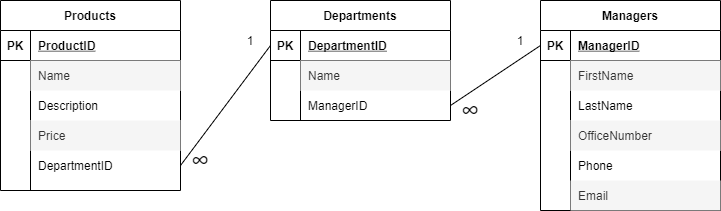

The diagram above was exported from draw.io. Its source (the exported page's mxGraphModel, read from the mxfile embedded in the PNG):
<mxGraphModel dx="868" dy="460" grid="1" gridSize="10" guides="1" tooltips="1" connect="1" arrows="1" fold="1" page="1" pageScale="1" pageWidth="850" pageHeight="1100" math="0" shadow="0">
  <root>
    <mxCell id="0" />
    <mxCell id="1" parent="0" />
    <mxCell id="naWyJz3llS_tdcK3Zfq6-2" value="Products" style="shape=table;startSize=30;container=1;collapsible=1;childLayout=tableLayout;fixedRows=1;rowLines=0;fontStyle=1;align=center;resizeLast=1;" parent="1" vertex="1">
      <mxGeometry x="20" y="80" width="180" height="190" as="geometry" />
    </mxCell>
    <mxCell id="naWyJz3llS_tdcK3Zfq6-3" value="" style="shape=partialRectangle;collapsible=0;dropTarget=0;pointerEvents=0;fillColor=none;top=0;left=0;bottom=1;right=0;points=[[0,0.5],[1,0.5]];portConstraint=eastwest;" parent="naWyJz3llS_tdcK3Zfq6-2" vertex="1">
      <mxGeometry y="30" width="180" height="30" as="geometry" />
    </mxCell>
    <mxCell id="naWyJz3llS_tdcK3Zfq6-4" value="PK" style="shape=partialRectangle;connectable=0;fillColor=none;top=0;left=0;bottom=0;right=0;fontStyle=1;overflow=hidden;" parent="naWyJz3llS_tdcK3Zfq6-3" vertex="1">
      <mxGeometry width="30" height="30" as="geometry" />
    </mxCell>
    <mxCell id="naWyJz3llS_tdcK3Zfq6-5" value="ProductID" style="shape=partialRectangle;connectable=0;fillColor=none;top=0;left=0;bottom=0;right=0;align=left;spacingLeft=6;fontStyle=5;overflow=hidden;" parent="naWyJz3llS_tdcK3Zfq6-3" vertex="1">
      <mxGeometry x="30" width="150" height="30" as="geometry" />
    </mxCell>
    <mxCell id="naWyJz3llS_tdcK3Zfq6-6" value="" style="shape=partialRectangle;collapsible=0;dropTarget=0;pointerEvents=0;fillColor=none;top=0;left=0;bottom=0;right=0;points=[[0,0.5],[1,0.5]];portConstraint=eastwest;" parent="naWyJz3llS_tdcK3Zfq6-2" vertex="1">
      <mxGeometry y="60" width="180" height="30" as="geometry" />
    </mxCell>
    <mxCell id="naWyJz3llS_tdcK3Zfq6-7" value="" style="shape=partialRectangle;connectable=0;fillColor=none;top=0;left=0;bottom=0;right=0;editable=1;overflow=hidden;" parent="naWyJz3llS_tdcK3Zfq6-6" vertex="1">
      <mxGeometry width="30" height="30" as="geometry" />
    </mxCell>
    <mxCell id="naWyJz3llS_tdcK3Zfq6-8" value="Name" style="shape=partialRectangle;connectable=0;fillColor=#f5f5f5;top=0;left=0;bottom=0;right=0;align=left;spacingLeft=6;overflow=hidden;strokeColor=#666666;fontColor=#333333;" parent="naWyJz3llS_tdcK3Zfq6-6" vertex="1">
      <mxGeometry x="30" width="150" height="30" as="geometry" />
    </mxCell>
    <mxCell id="naWyJz3llS_tdcK3Zfq6-9" value="" style="shape=partialRectangle;collapsible=0;dropTarget=0;pointerEvents=0;fillColor=none;top=0;left=0;bottom=0;right=0;points=[[0,0.5],[1,0.5]];portConstraint=eastwest;" parent="naWyJz3llS_tdcK3Zfq6-2" vertex="1">
      <mxGeometry y="90" width="180" height="30" as="geometry" />
    </mxCell>
    <mxCell id="naWyJz3llS_tdcK3Zfq6-10" value="" style="shape=partialRectangle;connectable=0;fillColor=none;top=0;left=0;bottom=0;right=0;editable=1;overflow=hidden;" parent="naWyJz3llS_tdcK3Zfq6-9" vertex="1">
      <mxGeometry width="30" height="30" as="geometry" />
    </mxCell>
    <mxCell id="naWyJz3llS_tdcK3Zfq6-11" value="Description" style="shape=partialRectangle;connectable=0;fillColor=none;top=0;left=0;bottom=0;right=0;align=left;spacingLeft=6;overflow=hidden;" parent="naWyJz3llS_tdcK3Zfq6-9" vertex="1">
      <mxGeometry x="30" width="150" height="30" as="geometry" />
    </mxCell>
    <mxCell id="naWyJz3llS_tdcK3Zfq6-12" value="" style="shape=partialRectangle;collapsible=0;dropTarget=0;pointerEvents=0;fillColor=none;top=0;left=0;bottom=0;right=0;points=[[0,0.5],[1,0.5]];portConstraint=eastwest;" parent="naWyJz3llS_tdcK3Zfq6-2" vertex="1">
      <mxGeometry y="120" width="180" height="30" as="geometry" />
    </mxCell>
    <mxCell id="naWyJz3llS_tdcK3Zfq6-13" value="" style="shape=partialRectangle;connectable=0;fillColor=none;top=0;left=0;bottom=0;right=0;editable=1;overflow=hidden;" parent="naWyJz3llS_tdcK3Zfq6-12" vertex="1">
      <mxGeometry width="30" height="30" as="geometry" />
    </mxCell>
    <mxCell id="naWyJz3llS_tdcK3Zfq6-14" value="Price" style="shape=partialRectangle;connectable=0;fillColor=#f5f5f5;top=0;left=0;bottom=0;right=0;align=left;spacingLeft=6;overflow=hidden;strokeColor=#666666;fontColor=#333333;" parent="naWyJz3llS_tdcK3Zfq6-12" vertex="1">
      <mxGeometry x="30" width="150" height="30" as="geometry" />
    </mxCell>
    <mxCell id="naWyJz3llS_tdcK3Zfq6-41" value="" style="shape=partialRectangle;collapsible=0;dropTarget=0;pointerEvents=0;fillColor=none;top=0;left=0;bottom=0;right=0;points=[[0,0.5],[1,0.5]];portConstraint=eastwest;" parent="naWyJz3llS_tdcK3Zfq6-2" vertex="1">
      <mxGeometry y="150" width="180" height="30" as="geometry" />
    </mxCell>
    <mxCell id="naWyJz3llS_tdcK3Zfq6-42" value="" style="shape=partialRectangle;connectable=0;fillColor=none;top=0;left=0;bottom=0;right=0;editable=1;overflow=hidden;" parent="naWyJz3llS_tdcK3Zfq6-41" vertex="1">
      <mxGeometry width="30" height="30" as="geometry" />
    </mxCell>
    <mxCell id="naWyJz3llS_tdcK3Zfq6-43" value="DepartmentID" style="shape=partialRectangle;connectable=0;fillColor=none;top=0;left=0;bottom=0;right=0;align=left;spacingLeft=6;overflow=hidden;" parent="naWyJz3llS_tdcK3Zfq6-41" vertex="1">
      <mxGeometry x="30" width="150" height="30" as="geometry" />
    </mxCell>
    <mxCell id="naWyJz3llS_tdcK3Zfq6-15" value="Departments" style="shape=table;startSize=30;container=1;collapsible=1;childLayout=tableLayout;fixedRows=1;rowLines=0;fontStyle=1;align=center;resizeLast=1;" parent="1" vertex="1">
      <mxGeometry x="290" y="80" width="180" height="120" as="geometry" />
    </mxCell>
    <mxCell id="naWyJz3llS_tdcK3Zfq6-16" value="" style="shape=partialRectangle;collapsible=0;dropTarget=0;pointerEvents=0;fillColor=none;top=0;left=0;bottom=1;right=0;points=[[0,0.5],[1,0.5]];portConstraint=eastwest;" parent="naWyJz3llS_tdcK3Zfq6-15" vertex="1">
      <mxGeometry y="30" width="180" height="30" as="geometry" />
    </mxCell>
    <mxCell id="naWyJz3llS_tdcK3Zfq6-17" value="PK" style="shape=partialRectangle;connectable=0;fillColor=none;top=0;left=0;bottom=0;right=0;fontStyle=1;overflow=hidden;" parent="naWyJz3llS_tdcK3Zfq6-16" vertex="1">
      <mxGeometry width="30" height="30" as="geometry" />
    </mxCell>
    <mxCell id="naWyJz3llS_tdcK3Zfq6-18" value="DepartmentID" style="shape=partialRectangle;connectable=0;fillColor=none;top=0;left=0;bottom=0;right=0;align=left;spacingLeft=6;fontStyle=5;overflow=hidden;" parent="naWyJz3llS_tdcK3Zfq6-16" vertex="1">
      <mxGeometry x="30" width="150" height="30" as="geometry" />
    </mxCell>
    <mxCell id="naWyJz3llS_tdcK3Zfq6-19" value="" style="shape=partialRectangle;collapsible=0;dropTarget=0;pointerEvents=0;fillColor=none;top=0;left=0;bottom=0;right=0;points=[[0,0.5],[1,0.5]];portConstraint=eastwest;" parent="naWyJz3llS_tdcK3Zfq6-15" vertex="1">
      <mxGeometry y="60" width="180" height="30" as="geometry" />
    </mxCell>
    <mxCell id="naWyJz3llS_tdcK3Zfq6-20" value="" style="shape=partialRectangle;connectable=0;fillColor=none;top=0;left=0;bottom=0;right=0;editable=1;overflow=hidden;" parent="naWyJz3llS_tdcK3Zfq6-19" vertex="1">
      <mxGeometry width="30" height="30" as="geometry" />
    </mxCell>
    <mxCell id="naWyJz3llS_tdcK3Zfq6-21" value="Name" style="shape=partialRectangle;connectable=0;fillColor=#f5f5f5;top=0;left=0;bottom=0;right=0;align=left;spacingLeft=6;overflow=hidden;strokeColor=#666666;fontColor=#333333;" parent="naWyJz3llS_tdcK3Zfq6-19" vertex="1">
      <mxGeometry x="30" width="150" height="30" as="geometry" />
    </mxCell>
    <mxCell id="naWyJz3llS_tdcK3Zfq6-51" value="" style="shape=partialRectangle;collapsible=0;dropTarget=0;pointerEvents=0;fillColor=none;top=0;left=0;bottom=0;right=0;points=[[0,0.5],[1,0.5]];portConstraint=eastwest;" parent="naWyJz3llS_tdcK3Zfq6-15" vertex="1">
      <mxGeometry y="90" width="180" height="30" as="geometry" />
    </mxCell>
    <mxCell id="naWyJz3llS_tdcK3Zfq6-52" value="" style="shape=partialRectangle;connectable=0;fillColor=none;top=0;left=0;bottom=0;right=0;editable=1;overflow=hidden;" parent="naWyJz3llS_tdcK3Zfq6-51" vertex="1">
      <mxGeometry width="30" height="30" as="geometry" />
    </mxCell>
    <mxCell id="naWyJz3llS_tdcK3Zfq6-53" value="ManagerID" style="shape=partialRectangle;connectable=0;fillColor=none;top=0;left=0;bottom=0;right=0;align=left;spacingLeft=6;overflow=hidden;" parent="naWyJz3llS_tdcK3Zfq6-51" vertex="1">
      <mxGeometry x="30" width="150" height="30" as="geometry" />
    </mxCell>
    <mxCell id="naWyJz3llS_tdcK3Zfq6-28" value="Managers" style="shape=table;startSize=30;container=1;collapsible=1;childLayout=tableLayout;fixedRows=1;rowLines=0;fontStyle=1;align=center;resizeLast=1;" parent="1" vertex="1">
      <mxGeometry x="560" y="80" width="180" height="210" as="geometry" />
    </mxCell>
    <mxCell id="naWyJz3llS_tdcK3Zfq6-29" value="" style="shape=partialRectangle;collapsible=0;dropTarget=0;pointerEvents=0;fillColor=none;top=0;left=0;bottom=1;right=0;points=[[0,0.5],[1,0.5]];portConstraint=eastwest;" parent="naWyJz3llS_tdcK3Zfq6-28" vertex="1">
      <mxGeometry y="30" width="180" height="30" as="geometry" />
    </mxCell>
    <mxCell id="naWyJz3llS_tdcK3Zfq6-30" value="PK" style="shape=partialRectangle;connectable=0;fillColor=none;top=0;left=0;bottom=0;right=0;fontStyle=1;overflow=hidden;" parent="naWyJz3llS_tdcK3Zfq6-29" vertex="1">
      <mxGeometry width="30" height="30" as="geometry" />
    </mxCell>
    <mxCell id="naWyJz3llS_tdcK3Zfq6-31" value="ManagerID" style="shape=partialRectangle;connectable=0;fillColor=none;top=0;left=0;bottom=0;right=0;align=left;spacingLeft=6;fontStyle=5;overflow=hidden;" parent="naWyJz3llS_tdcK3Zfq6-29" vertex="1">
      <mxGeometry x="30" width="150" height="30" as="geometry" />
    </mxCell>
    <mxCell id="naWyJz3llS_tdcK3Zfq6-32" value="" style="shape=partialRectangle;collapsible=0;dropTarget=0;pointerEvents=0;fillColor=none;top=0;left=0;bottom=0;right=0;points=[[0,0.5],[1,0.5]];portConstraint=eastwest;" parent="naWyJz3llS_tdcK3Zfq6-28" vertex="1">
      <mxGeometry y="60" width="180" height="30" as="geometry" />
    </mxCell>
    <mxCell id="naWyJz3llS_tdcK3Zfq6-33" value="" style="shape=partialRectangle;connectable=0;fillColor=none;top=0;left=0;bottom=0;right=0;editable=1;overflow=hidden;" parent="naWyJz3llS_tdcK3Zfq6-32" vertex="1">
      <mxGeometry width="30" height="30" as="geometry" />
    </mxCell>
    <mxCell id="naWyJz3llS_tdcK3Zfq6-34" value="FirstName" style="shape=partialRectangle;connectable=0;fillColor=#f5f5f5;top=0;left=0;bottom=0;right=0;align=left;spacingLeft=6;overflow=hidden;strokeColor=#666666;fontColor=#333333;" parent="naWyJz3llS_tdcK3Zfq6-32" vertex="1">
      <mxGeometry x="30" width="150" height="30" as="geometry" />
    </mxCell>
    <mxCell id="naWyJz3llS_tdcK3Zfq6-35" value="" style="shape=partialRectangle;collapsible=0;dropTarget=0;pointerEvents=0;fillColor=none;top=0;left=0;bottom=0;right=0;points=[[0,0.5],[1,0.5]];portConstraint=eastwest;" parent="naWyJz3llS_tdcK3Zfq6-28" vertex="1">
      <mxGeometry y="90" width="180" height="30" as="geometry" />
    </mxCell>
    <mxCell id="naWyJz3llS_tdcK3Zfq6-36" value="" style="shape=partialRectangle;connectable=0;fillColor=none;top=0;left=0;bottom=0;right=0;editable=1;overflow=hidden;" parent="naWyJz3llS_tdcK3Zfq6-35" vertex="1">
      <mxGeometry width="30" height="30" as="geometry" />
    </mxCell>
    <mxCell id="naWyJz3llS_tdcK3Zfq6-37" value="LastName" style="shape=partialRectangle;connectable=0;fillColor=none;top=0;left=0;bottom=0;right=0;align=left;spacingLeft=6;overflow=hidden;" parent="naWyJz3llS_tdcK3Zfq6-35" vertex="1">
      <mxGeometry x="30" width="150" height="30" as="geometry" />
    </mxCell>
    <mxCell id="naWyJz3llS_tdcK3Zfq6-75" value="" style="shape=partialRectangle;collapsible=0;dropTarget=0;pointerEvents=0;fillColor=none;top=0;left=0;bottom=0;right=0;points=[[0,0.5],[1,0.5]];portConstraint=eastwest;" parent="naWyJz3llS_tdcK3Zfq6-28" vertex="1">
      <mxGeometry y="120" width="180" height="30" as="geometry" />
    </mxCell>
    <mxCell id="naWyJz3llS_tdcK3Zfq6-76" value="" style="shape=partialRectangle;connectable=0;fillColor=none;top=0;left=0;bottom=0;right=0;editable=1;overflow=hidden;" parent="naWyJz3llS_tdcK3Zfq6-75" vertex="1">
      <mxGeometry width="30" height="30" as="geometry" />
    </mxCell>
    <mxCell id="naWyJz3llS_tdcK3Zfq6-77" value="OfficeNumber" style="shape=partialRectangle;connectable=0;fillColor=#f5f5f5;top=0;left=0;bottom=0;right=0;align=left;spacingLeft=6;overflow=hidden;strokeColor=#666666;fontColor=#333333;" parent="naWyJz3llS_tdcK3Zfq6-75" vertex="1">
      <mxGeometry x="30" width="150" height="30" as="geometry" />
    </mxCell>
    <mxCell id="naWyJz3llS_tdcK3Zfq6-78" value="" style="shape=partialRectangle;collapsible=0;dropTarget=0;pointerEvents=0;fillColor=none;top=0;left=0;bottom=0;right=0;points=[[0,0.5],[1,0.5]];portConstraint=eastwest;" parent="naWyJz3llS_tdcK3Zfq6-28" vertex="1">
      <mxGeometry y="150" width="180" height="30" as="geometry" />
    </mxCell>
    <mxCell id="naWyJz3llS_tdcK3Zfq6-79" value="" style="shape=partialRectangle;connectable=0;fillColor=none;top=0;left=0;bottom=0;right=0;editable=1;overflow=hidden;" parent="naWyJz3llS_tdcK3Zfq6-78" vertex="1">
      <mxGeometry width="30" height="30" as="geometry" />
    </mxCell>
    <mxCell id="naWyJz3llS_tdcK3Zfq6-80" value="Phone" style="shape=partialRectangle;connectable=0;fillColor=none;top=0;left=0;bottom=0;right=0;align=left;spacingLeft=6;overflow=hidden;" parent="naWyJz3llS_tdcK3Zfq6-78" vertex="1">
      <mxGeometry x="30" width="150" height="30" as="geometry" />
    </mxCell>
    <mxCell id="naWyJz3llS_tdcK3Zfq6-84" value="" style="shape=partialRectangle;collapsible=0;dropTarget=0;pointerEvents=0;fillColor=none;top=0;left=0;bottom=0;right=0;points=[[0,0.5],[1,0.5]];portConstraint=eastwest;" parent="naWyJz3llS_tdcK3Zfq6-28" vertex="1">
      <mxGeometry y="180" width="180" height="30" as="geometry" />
    </mxCell>
    <mxCell id="naWyJz3llS_tdcK3Zfq6-85" value="" style="shape=partialRectangle;connectable=0;fillColor=none;top=0;left=0;bottom=0;right=0;editable=1;overflow=hidden;" parent="naWyJz3llS_tdcK3Zfq6-84" vertex="1">
      <mxGeometry width="30" height="30" as="geometry" />
    </mxCell>
    <mxCell id="naWyJz3llS_tdcK3Zfq6-86" value="Email" style="shape=partialRectangle;connectable=0;fillColor=#f5f5f5;top=0;left=0;bottom=0;right=0;align=left;spacingLeft=6;overflow=hidden;strokeColor=#666666;fontColor=#333333;" parent="naWyJz3llS_tdcK3Zfq6-84" vertex="1">
      <mxGeometry x="30" width="150" height="30" as="geometry" />
    </mxCell>
    <mxCell id="naWyJz3llS_tdcK3Zfq6-54" value="" style="endArrow=none;html=1;rounded=0;exitX=1;exitY=0.5;exitDx=0;exitDy=0;entryX=0;entryY=0.5;entryDx=0;entryDy=0;" parent="1" source="naWyJz3llS_tdcK3Zfq6-41" target="naWyJz3llS_tdcK3Zfq6-16" edge="1">
      <mxGeometry relative="1" as="geometry">
        <mxPoint x="340" y="240" as="sourcePoint" />
        <mxPoint x="500" y="240" as="targetPoint" />
      </mxGeometry>
    </mxCell>
    <mxCell id="naWyJz3llS_tdcK3Zfq6-55" value="" style="endArrow=none;html=1;rounded=0;exitX=1;exitY=0.5;exitDx=0;exitDy=0;" parent="1" source="naWyJz3llS_tdcK3Zfq6-51" edge="1">
      <mxGeometry relative="1" as="geometry">
        <mxPoint x="340" y="240" as="sourcePoint" />
        <mxPoint x="560" y="125" as="targetPoint" />
      </mxGeometry>
    </mxCell>
    <mxCell id="naWyJz3llS_tdcK3Zfq6-57" value="1" style="text;html=1;strokeColor=none;fillColor=none;align=center;verticalAlign=middle;whiteSpace=wrap;rounded=0;" parent="1" vertex="1">
      <mxGeometry x="250" y="110" width="40" height="20" as="geometry" />
    </mxCell>
    <mxCell id="naWyJz3llS_tdcK3Zfq6-58" value="&lt;font style=&quot;font-size: 26px&quot;&gt;∞&lt;/font&gt;" style="text;html=1;strokeColor=none;fillColor=none;align=center;verticalAlign=middle;whiteSpace=wrap;rounded=0;" parent="1" vertex="1">
      <mxGeometry x="200" y="230" width="40" height="20" as="geometry" />
    </mxCell>
    <mxCell id="naWyJz3llS_tdcK3Zfq6-59" value="1" style="text;html=1;strokeColor=none;fillColor=none;align=center;verticalAlign=middle;whiteSpace=wrap;rounded=0;" parent="1" vertex="1">
      <mxGeometry x="520" y="110" width="40" height="20" as="geometry" />
    </mxCell>
    <mxCell id="naWyJz3llS_tdcK3Zfq6-61" value="&lt;font style=&quot;font-size: 26px&quot;&gt;∞&lt;/font&gt;" style="text;html=1;strokeColor=none;fillColor=none;align=center;verticalAlign=middle;whiteSpace=wrap;rounded=0;" parent="1" vertex="1">
      <mxGeometry x="470" y="180" width="40" height="20" as="geometry" />
    </mxCell>
  </root>
</mxGraphModel>